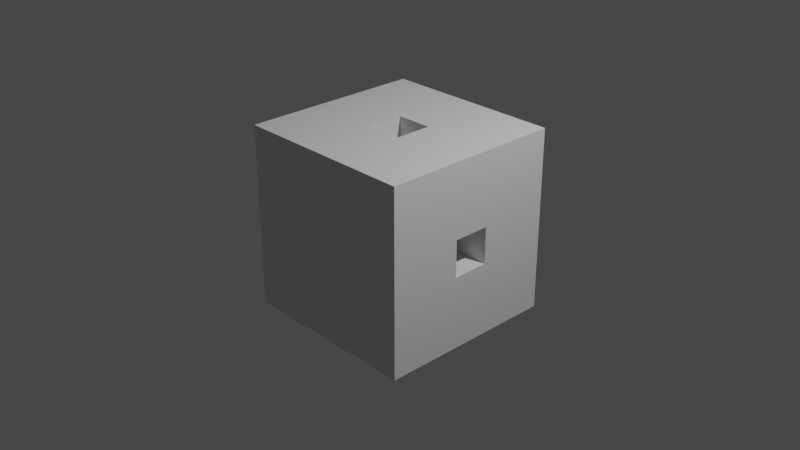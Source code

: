 # Source: maze001.blend  (saved by Blender 3.3.6; exported with 4.5.12 LTS)
import bpy
from mathutils import Matrix  # noqa: F401  (used for matrix-valued properties, if any)

bpy.ops.wm.read_factory_settings(use_empty=True)
scene = bpy.context.scene
scene.name = 'Scene'

# ---- collections
col_collection = bpy.data.collections.new('Collection'); scene.collection.children.link(col_collection)

# ---- materials (node trees are filled in below, after node groups)
mat_material = bpy.data.materials.new('Material')
mat_material.alpha_threshold = 0.0
mat_material.use_transparent_shadow = False
mat_material.roughness = 0.5
mat_material.line_color = (0.0, 0.0, 0.0, 1.0)

# ---- material node trees
mat_material.use_nodes = True; mat_material.node_tree.nodes.clear()
_N = mat_material.node_tree.nodes; _L = mat_material.node_tree.links
n0 = _N.new('ShaderNodeOutputMaterial'); n0.name = 'Material Output'; n0.location = (300, 300)
n1 = _N.new('ShaderNodeBsdfPrincipled'); n1.name = 'Principled BSDF'; n1.location = (10, 300)
n1.distribution = 'GGX'
n1.subsurface_method = 'RANDOM_WALK_SKIN'
n1.inputs[3].default_value = 1.45
n1.inputs[27].default_value = (0.0, 0.0, 0.0, 1.0)
n1.inputs[28].default_value = 1.0
_L.new(n1.outputs[0], n0.inputs[0])
n0.is_active_output = True

# ---- world
world_world = bpy.data.worlds.new('World'); scene.world = world_world
world_world.use_nodes = True; world_world.node_tree.nodes.clear()
_N = world_world.node_tree.nodes; _L = world_world.node_tree.links
n0 = _N.new('ShaderNodeOutputWorld'); n0.name = 'World Output'; n0.location = (300, 300)
n1 = _N.new('ShaderNodeBackground'); n1.name = 'Background'; n1.location = (10, 300)
n1.inputs[0].default_value = (0.05088, 0.05088, 0.05088, 1.0)
_L.new(n1.outputs[0], n0.inputs[0])
n0.is_active_output = True
world_world.color = (0.05088, 0.05088, 0.05088)
world_world.use_sun_shadow = False
world_world.sun_shadow_jitter_overblur = 0.0

# ---- cameras
cam_camera = bpy.data.cameras.new('Camera')
cam_camera.clip_end = 100.0
cam_camera.ortho_scale = 7.314

# ---- lights
light_light = bpy.data.lights.new('Light', 'POINT')
light_light.transmission_factor = 0.0
light_light.energy = 1000.0
light_light.shadow_soft_size = 0.1
light_light.shadow_maximum_resolution = 0.006
light_light.use_absolute_resolution = True

# ---- meshes
me_cube = bpy.data.meshes.new('Cube')
me_cube.from_pydata([(1.0, 1.0, 1.0), (0.2, -0.2, -1.0), (-1.0, -0.2, -0.2), (-0.2, -0.2, -1.0), (0.2, 0.2, -1.0), (-1.0, -0.2, 0.2), (-0.2, 0.2, -1.0), (1.0, 1.0, -1.0), (1.0, -1.0, 1.0), (0.2, -0.2, 1.0), (-0.2, -0.2, 1.0), (-1.0, 0.2, -0.2), (0.2, 0.2, 1.0), (1.0, -1.0, -1.0), (-0.2, 0.2, 1.0), (-1.0, 0.2, 0.2), (-1.0, 1.0, 1.0), (1.0, -0.2, -0.2), (-1.0, 1.0, -1.0), (1.0, -0.2, 0.2), (-1.0, -1.0, 1.0), (1.0, 0.2, -0.2), (-1.0, -1.0, -1.0), (1.0, 0.2, 0.2), (-0.2, -0.2, -0.2), (0.2, -0.2, -0.2), (-0.04, -0.2, -0.2), (-0.2, 0.2, -0.2), (0.2, 0.2, -0.2), (0.2, 0.2, 0.2), (-0.04, 0.2, 0.2), (-0.2, 0.2, 0.2), (-0.2, -0.2, 0.2), (0.2, -0.2, 0.2), (0.2, 0.2, -0.04), (-0.2, -0.2, 0.04), (0.0, -0.2, 0.0), (0.0, 0.2, 0.0)], [], [(12, 0, 16, 20, 8, 9, 10, 14), (12, 9, 8, 0), (13, 8, 20, 22), (18, 11, 15, 16), (20, 16, 15, 5, 2, 11, 18, 22), (18, 7, 13, 22, 3, 1, 4, 6), (18, 6, 3, 22), (17, 19, 8, 13), (21, 17, 13, 7, 0, 8, 19, 23), (18, 16, 0, 7), (34, 28, 21, 23, 29), (31, 15, 11, 27), (34, 29, 30, 37), (30, 31, 27, 28, 34, 37), (19, 17, 25, 33), (2, 5, 32, 35, 24), (32, 33, 25, 26, 36, 35), (35, 36, 26, 24), (25, 17, 21, 28), (11, 2, 24, 27), (29, 23, 19, 33), (5, 15, 31, 32), (27, 6, 4, 28), (29, 12, 14, 31, 30), (10, 9, 33, 32), (1, 3, 24, 26, 25), (4, 1, 25, 28), (33, 9, 12, 29), (31, 14, 10, 32), (24, 3, 6, 27)])
me_cube.polygons.foreach_set('material_index', [0, 0, 0, 0, 0, 0, 0, 0, 0, 0, 1, 1, 1, 1, 1, 1, 1, 1, 1, 1, 1, 1, 1, 1, 1, 1, 1, 1, 1, 1])
_uv = me_cube.uv_layers.new(name='UVMap')
_uv.uv.foreach_set('vector', [0.725, 0.6, 0.625, 0.5, 0.875, 0.5, 0.875, 0.75, 0.625, 0.75, 0.725, 0.65, 0.775, 0.65, 0.775, 0.6, 0.725, 0.6, 0.725, 0.65, 0.625, 0.75, 0.625, 0.5, 0.375, 0.75, 0.625, 0.75, 0.625, 1.0, 0.375, 1.0, 0.375, 0.25, 0.475, 0.15, 0.525, 0.15, 0.625, 0.25, 0.625, 0.0, 0.625, 0.25, 0.525, 0.15, 0.525, 0.1, 0.475, 0.1, 0.475, 0.15, 0.375, 0.25, 0.375, 0.0, 0.125, 0.5, 0.375, 0.5, 0.375, 0.75, 0.125, 0.75, 0.225, 0.65, 0.275, 0.65, 0.275, 0.6, 0.225, 0.6, 0.125, 0.5, 0.225, 0.6, 0.225, 0.65, 0.125, 0.75, 0.475, 0.65, 0.525, 0.65, 0.625, 0.75, 0.375, 0.75, 0.475, 0.6, 0.475, 0.65, 0.375, 0.75, 0.375, 0.5, 0.625, 0.5, 0.625, 0.75, 0.525, 0.65, 0.525, 0.6, 0.375, 0.25, 0.625, 0.25, 0.625, 0.5, 0.375, 0.5, 0.475, 0.4, 0.375, 0.4, 0.375, 0.5, 0.625, 0.5, 0.625, 0.4, 0.625, 0.35, 0.625, 0.25, 0.375, 0.25, 0.375, 0.35, 0.475, 0.4, 0.625, 0.4, 0.625, 0.37, 0.5, 0.375, 0.625, 0.37, 0.625, 0.35, 0.375, 0.35, 0.375, 0.4, 0.475, 0.4, 0.5, 0.375, 0.625, 0.75, 0.375, 0.75, 0.375, 0.85, 0.625, 0.85, 0.375, 1.0, 0.625, 1.0, 0.625, 0.9, 0.525, 0.9, 0.375, 0.9, 0.625, 0.9, 0.625, 0.85, 0.375, 0.85, 0.375, 0.88, 0.5, 0.875, 0.525, 0.9, 0.525, 0.9, 0.5, 0.875, 0.375, 0.88, 0.375, 0.9, 0.275, 0.75, 0.375, 0.75, 0.375, 0.5, 0.275, 0.5, 0.125, 0.5, 0.125, 0.75, 0.225, 0.75, 0.225, 0.5, 0.725, 0.5, 0.625, 0.5, 0.625, 0.75, 0.725, 0.75, 0.875, 0.75, 0.875, 0.5, 0.775, 0.5, 0.775, 0.75, 0.625, 0.35, 0.625, 0.25, 0.375, 0.25, 0.375, 0.35, 0.375, 0.4, 0.375, 0.5, 0.625, 0.5, 0.625, 0.4, 0.525, 0.4, 0.625, 0.75, 0.375, 0.75, 0.375, 0.85, 0.625, 0.85, 0.375, 1.0, 0.625, 1.0, 0.625, 0.9, 0.525, 0.9, 0.375, 0.9, 0.125, 0.5, 0.125, 0.75, 0.125, 0.75, 0.125, 0.5, 0.125, 0.75, 0.125, 0.75, 0.125, 0.5, 0.125, 0.5, 0.625, 0.5, 0.625, 0.5, 0.625, 0.75, 0.625, 0.75, 0.625, 0.75, 0.625, 0.75, 0.625, 0.5, 0.625, 0.5])
me_cube.materials.append(mat_material)
me_cube.materials.append(None)
me_cube.use_mirror_vertex_groups = False
me_cube.update()

# ---- objects
ob_cube = bpy.data.objects.new('Cube', me_cube)
ob_light = bpy.data.objects.new('Light', light_light)
ob_camera = bpy.data.objects.new('Camera', cam_camera)

# ---- transforms, parenting, visibility, modifiers, constraints
ob_cube.location = (0.0, 0.0, 0.0)
ob_cube.lock_rotations_4d = False
ob_cube.empty_display_type = 'ARROWS'
ob_cube.lineart.crease_threshold = 0.0
ob_light.location = (4.076, 1.005, 5.904)
ob_light.rotation_euler = (0.6503, 0.05522, 1.866)
ob_light.lock_rotations_4d = False
ob_light.empty_display_type = 'ARROWS'
ob_light.color = (0.0, 0.0, 0.0, 0.0)
ob_light.lineart.crease_threshold = 0.0
ob_camera.location = (7.359, -6.926, 4.958)
ob_camera.rotation_euler = (1.109, 0.0, 0.8149)
ob_camera.lock_rotations_4d = False
ob_camera.empty_display_type = 'ARROWS'
ob_camera.color = (0.0, 0.0, 0.0, 0.0)
ob_camera.display_type = 'WIRE'
ob_camera.lineart.crease_threshold = 0.0

# ---- collection membership
col_collection.objects.link(ob_cube)
col_collection.objects.link(ob_light)
col_collection.objects.link(ob_camera)

# ---- scene / render settings (as saved in the file)
scene.camera = ob_camera
scene.frame_start = 1; scene.frame_end = 250; scene.frame_set(1)
scene.render.engine = 'BLENDER_EEVEE_NEXT'
scene.cycles.sampling_pattern = 'TABULATED_SOBOL'
scene.cycles.use_light_tree = False
scene.view_settings.view_transform = 'Filmic'
bpy.context.view_layer.update()
